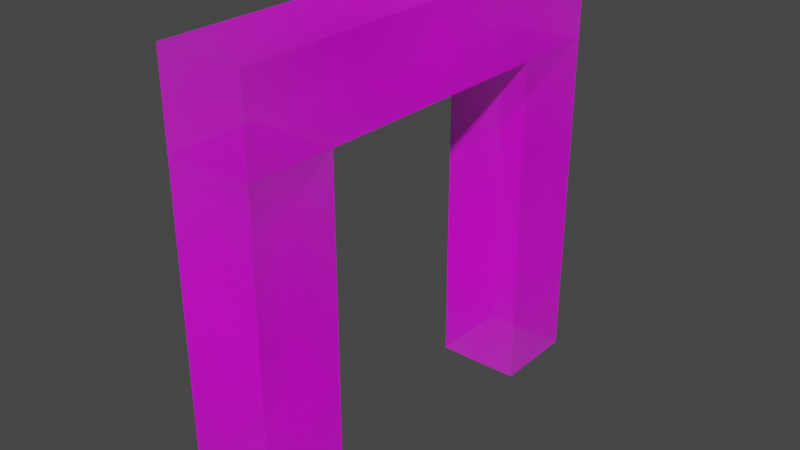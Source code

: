 # Source: hole.blend  (saved by Blender 3.4.6; exported with 4.5.12 LTS)
import bpy
from mathutils import Matrix  # noqa: F401  (used for matrix-valued properties, if any)

bpy.ops.wm.read_factory_settings(use_empty=True)
scene = bpy.context.scene
scene.name = 'Scene'

# ---- collections
col_collection = bpy.data.collections.new('Collection'); scene.collection.children.link(col_collection)

# ---- images (referenced by path relative to the original .blend; pixels are not part of the script)
import os
ASSET_DIR = os.environ.get("B2B_ASSET_DIR", "")  # directory of the original .blend (textures are referenced by path, not embedded)
HERE = os.path.dirname(os.path.abspath(__file__))  # packed textures are extracted next to this script under _unpacked/

def load_image(name, relpath, width, height, colorspace="sRGB"):
    """Load a texture the original file referenced (path relative to the .blend, or extracted next to this script)."""
    p = next((c for c in (os.path.join(HERE, relpath), os.path.join(ASSET_DIR, relpath)) if relpath and os.path.exists(c)), "")
    if p:
        img = bpy.data.images.load(p, check_existing=True)
        img.name = name
    else:  # same state as the original file: an image datablock whose file is absent (Cycles renders it pink)
        img = bpy.data.images.new(name, width, height)
        img.source = "FILE"
        img.filepath = "//" + (relpath or name)
    img.colorspace_settings.name = colorspace
    return img
img_pi2_png_006 = load_image('pi2.PNG.006', 'pi2.PNG', 1024, 1024, 'sRGB')
img_pi2_png = load_image('pi2.PNG', 'pi2.PNG', 1024, 1024, 'sRGB')
img_pi2_png_001 = load_image('pi2.PNG.001', 'pi2.PNG', 1024, 1024, 'sRGB')
img_pi2_png_002 = load_image('pi2.PNG.002', 'pi2.PNG', 1024, 1024, 'sRGB')
img_pi2_png_003 = load_image('pi2.PNG.003', 'pi2.PNG', 1024, 1024, 'sRGB')
img_pi2_png_004 = load_image('pi2.PNG.004', 'pi2.PNG', 1024, 1024, 'sRGB')
img_pi2_png_005 = load_image('pi2.PNG.005', 'pi2.PNG', 1024, 1024, 'sRGB')
img_pi2_png_007 = load_image('pi2.PNG.007', 'pi2.PNG', 1024, 1024, 'sRGB')
img_pi2_png_008 = load_image('pi2.PNG.008', 'pi2.PNG', 1024, 1024, 'sRGB')
img_pi2_png_009 = load_image('pi2.PNG.009', 'pi2.PNG', 1024, 1024, 'sRGB')
img_pi2_png_010 = load_image('pi2.PNG.010', 'pi2.PNG', 1024, 1024, 'sRGB')
img_pi2_png_011 = load_image('pi2.PNG.011', 'pi2.PNG', 1024, 1024, 'sRGB')

# ---- materials (node trees are filled in below, after node groups)
mat_pi2_006 = bpy.data.materials.new('pi2.006')
mat_pi2_006.surface_render_method = 'BLENDED'
mat_pi2_006.blend_method = 'BLEND'
mat_pi2 = bpy.data.materials.new('pi2')
mat_pi2.surface_render_method = 'BLENDED'
mat_pi2.blend_method = 'BLEND'
mat_pi2_001 = bpy.data.materials.new('pi2.001')
mat_pi2_001.surface_render_method = 'BLENDED'
mat_pi2_001.blend_method = 'BLEND'
mat_pi2_002 = bpy.data.materials.new('pi2.002')
mat_pi2_002.surface_render_method = 'BLENDED'
mat_pi2_002.blend_method = 'BLEND'
mat_pi2_003 = bpy.data.materials.new('pi2.003')
mat_pi2_003.surface_render_method = 'BLENDED'
mat_pi2_003.blend_method = 'BLEND'
mat_pi2_004 = bpy.data.materials.new('pi2.004')
mat_pi2_004.surface_render_method = 'BLENDED'
mat_pi2_004.blend_method = 'BLEND'
mat_pi2_005 = bpy.data.materials.new('pi2.005')
mat_pi2_005.surface_render_method = 'BLENDED'
mat_pi2_005.blend_method = 'BLEND'
mat_pi2_007 = bpy.data.materials.new('pi2.007')
mat_pi2_007.surface_render_method = 'BLENDED'
mat_pi2_007.blend_method = 'BLEND'
mat_pi2_008 = bpy.data.materials.new('pi2.008')
mat_pi2_008.surface_render_method = 'BLENDED'
mat_pi2_008.blend_method = 'BLEND'
mat_pi2_009 = bpy.data.materials.new('pi2.009')
mat_pi2_009.surface_render_method = 'BLENDED'
mat_pi2_009.blend_method = 'BLEND'
mat_pi2_010 = bpy.data.materials.new('pi2.010')
mat_pi2_010.surface_render_method = 'BLENDED'
mat_pi2_010.blend_method = 'BLEND'
mat_pi2_011 = bpy.data.materials.new('pi2.011')
mat_pi2_011.surface_render_method = 'BLENDED'
mat_pi2_011.blend_method = 'BLEND'

# ---- material node trees
mat_pi2_006.use_nodes = True; mat_pi2_006.node_tree.nodes.clear()
_N = mat_pi2_006.node_tree.nodes; _L = mat_pi2_006.node_tree.links
n0 = _N.new('ShaderNodeOutputMaterial'); n0.name = 'Material Output'; n0.location = (300, 300)
n1 = _N.new('ShaderNodeTexImage'); n1.name = 'Image Texture'; n1.location = (-200, 300)
n1.image = img_pi2_png_006
n1.extension = 'CLIP'
n2 = _N.new('ShaderNodeBsdfPrincipled'); n2.name = 'Principled BSDF'; n2.location = (0, 300)
n2.distribution = 'GGX'
n2.subsurface_method = 'RANDOM_WALK_SKIN'
n2.inputs[3].default_value = 1.45
n2.inputs[27].default_value = (0.0, 0.0, 0.0, 1.0)
n2.inputs[28].default_value = 1.0
_L.new(n1.outputs[0], n2.inputs[0])
_L.new(n1.outputs[1], n2.inputs[4])
_L.new(n2.outputs[0], n0.inputs[0])
n0.is_active_output = True
mat_pi2.use_nodes = True; mat_pi2.node_tree.nodes.clear()
_N = mat_pi2.node_tree.nodes; _L = mat_pi2.node_tree.links
n0 = _N.new('ShaderNodeOutputMaterial'); n0.name = 'Material Output'; n0.location = (300, 300)
n1 = _N.new('ShaderNodeTexImage'); n1.name = 'Image Texture'; n1.location = (-200, 300)
n1.image = img_pi2_png
n1.extension = 'CLIP'
n2 = _N.new('ShaderNodeBsdfPrincipled'); n2.name = 'Principled BSDF'; n2.location = (0, 300)
n2.distribution = 'GGX'
n2.subsurface_method = 'RANDOM_WALK_SKIN'
n2.inputs[3].default_value = 1.45
n2.inputs[27].default_value = (0.0, 0.0, 0.0, 1.0)
n2.inputs[28].default_value = 1.0
_L.new(n1.outputs[0], n2.inputs[0])
_L.new(n1.outputs[1], n2.inputs[4])
_L.new(n2.outputs[0], n0.inputs[0])
n0.is_active_output = True
mat_pi2_001.use_nodes = True; mat_pi2_001.node_tree.nodes.clear()
_N = mat_pi2_001.node_tree.nodes; _L = mat_pi2_001.node_tree.links
n0 = _N.new('ShaderNodeOutputMaterial'); n0.name = 'Material Output'; n0.location = (300, 300)
n1 = _N.new('ShaderNodeTexImage'); n1.name = 'Image Texture'; n1.location = (-200, 300)
n1.image = img_pi2_png_001
n1.extension = 'CLIP'
n2 = _N.new('ShaderNodeBsdfPrincipled'); n2.name = 'Principled BSDF'; n2.location = (0, 300)
n2.distribution = 'GGX'
n2.subsurface_method = 'RANDOM_WALK_SKIN'
n2.inputs[3].default_value = 1.45
n2.inputs[27].default_value = (0.0, 0.0, 0.0, 1.0)
n2.inputs[28].default_value = 1.0
_L.new(n1.outputs[0], n2.inputs[0])
_L.new(n1.outputs[1], n2.inputs[4])
_L.new(n2.outputs[0], n0.inputs[0])
n0.is_active_output = True
mat_pi2_002.use_nodes = True; mat_pi2_002.node_tree.nodes.clear()
_N = mat_pi2_002.node_tree.nodes; _L = mat_pi2_002.node_tree.links
n0 = _N.new('ShaderNodeOutputMaterial'); n0.name = 'Material Output'; n0.location = (300, 300)
n1 = _N.new('ShaderNodeTexImage'); n1.name = 'Image Texture'; n1.location = (-200, 300)
n1.image = img_pi2_png_002
n1.extension = 'CLIP'
n2 = _N.new('ShaderNodeBsdfPrincipled'); n2.name = 'Principled BSDF'; n2.location = (0, 300)
n2.distribution = 'GGX'
n2.subsurface_method = 'RANDOM_WALK_SKIN'
n2.inputs[3].default_value = 1.45
n2.inputs[27].default_value = (0.0, 0.0, 0.0, 1.0)
n2.inputs[28].default_value = 1.0
_L.new(n1.outputs[0], n2.inputs[0])
_L.new(n1.outputs[1], n2.inputs[4])
_L.new(n2.outputs[0], n0.inputs[0])
n0.is_active_output = True
mat_pi2_003.use_nodes = True; mat_pi2_003.node_tree.nodes.clear()
_N = mat_pi2_003.node_tree.nodes; _L = mat_pi2_003.node_tree.links
n0 = _N.new('ShaderNodeOutputMaterial'); n0.name = 'Material Output'; n0.location = (300, 300)
n1 = _N.new('ShaderNodeTexImage'); n1.name = 'Image Texture'; n1.location = (-200, 300)
n1.image = img_pi2_png_003
n1.extension = 'CLIP'
n2 = _N.new('ShaderNodeBsdfPrincipled'); n2.name = 'Principled BSDF'; n2.location = (0, 300)
n2.distribution = 'GGX'
n2.subsurface_method = 'RANDOM_WALK_SKIN'
n2.inputs[3].default_value = 1.45
n2.inputs[27].default_value = (0.0, 0.0, 0.0, 1.0)
n2.inputs[28].default_value = 1.0
_L.new(n1.outputs[0], n2.inputs[0])
_L.new(n1.outputs[1], n2.inputs[4])
_L.new(n2.outputs[0], n0.inputs[0])
n0.is_active_output = True
mat_pi2_004.use_nodes = True; mat_pi2_004.node_tree.nodes.clear()
_N = mat_pi2_004.node_tree.nodes; _L = mat_pi2_004.node_tree.links
n0 = _N.new('ShaderNodeOutputMaterial'); n0.name = 'Material Output'; n0.location = (300, 300)
n1 = _N.new('ShaderNodeTexImage'); n1.name = 'Image Texture'; n1.location = (-200, 300)
n1.image = img_pi2_png_004
n1.extension = 'CLIP'
n2 = _N.new('ShaderNodeBsdfPrincipled'); n2.name = 'Principled BSDF'; n2.location = (0, 300)
n2.distribution = 'GGX'
n2.subsurface_method = 'RANDOM_WALK_SKIN'
n2.inputs[3].default_value = 1.45
n2.inputs[27].default_value = (0.0, 0.0, 0.0, 1.0)
n2.inputs[28].default_value = 1.0
_L.new(n1.outputs[0], n2.inputs[0])
_L.new(n1.outputs[1], n2.inputs[4])
_L.new(n2.outputs[0], n0.inputs[0])
n0.is_active_output = True
mat_pi2_005.use_nodes = True; mat_pi2_005.node_tree.nodes.clear()
_N = mat_pi2_005.node_tree.nodes; _L = mat_pi2_005.node_tree.links
n0 = _N.new('ShaderNodeOutputMaterial'); n0.name = 'Material Output'; n0.location = (300, 300)
n1 = _N.new('ShaderNodeTexImage'); n1.name = 'Image Texture'; n1.location = (-200, 300)
n1.image = img_pi2_png_005
n1.extension = 'CLIP'
n2 = _N.new('ShaderNodeBsdfPrincipled'); n2.name = 'Principled BSDF'; n2.location = (0, 300)
n2.distribution = 'GGX'
n2.subsurface_method = 'RANDOM_WALK_SKIN'
n2.inputs[3].default_value = 1.45
n2.inputs[27].default_value = (0.0, 0.0, 0.0, 1.0)
n2.inputs[28].default_value = 1.0
_L.new(n1.outputs[0], n2.inputs[0])
_L.new(n1.outputs[1], n2.inputs[4])
_L.new(n2.outputs[0], n0.inputs[0])
n0.is_active_output = True
mat_pi2_007.use_nodes = True; mat_pi2_007.node_tree.nodes.clear()
_N = mat_pi2_007.node_tree.nodes; _L = mat_pi2_007.node_tree.links
n0 = _N.new('ShaderNodeOutputMaterial'); n0.name = 'Material Output'; n0.location = (300, 300)
n1 = _N.new('ShaderNodeTexImage'); n1.name = 'Image Texture'; n1.location = (-200, 300)
n1.image = img_pi2_png_007
n1.extension = 'CLIP'
n2 = _N.new('ShaderNodeBsdfPrincipled'); n2.name = 'Principled BSDF'; n2.location = (0, 300)
n2.distribution = 'GGX'
n2.subsurface_method = 'RANDOM_WALK_SKIN'
n2.inputs[3].default_value = 1.45
n2.inputs[27].default_value = (0.0, 0.0, 0.0, 1.0)
n2.inputs[28].default_value = 1.0
_L.new(n1.outputs[0], n2.inputs[0])
_L.new(n1.outputs[1], n2.inputs[4])
_L.new(n2.outputs[0], n0.inputs[0])
n0.is_active_output = True
mat_pi2_008.use_nodes = True; mat_pi2_008.node_tree.nodes.clear()
_N = mat_pi2_008.node_tree.nodes; _L = mat_pi2_008.node_tree.links
n0 = _N.new('ShaderNodeOutputMaterial'); n0.name = 'Material Output'; n0.location = (300, 300)
n1 = _N.new('ShaderNodeTexImage'); n1.name = 'Image Texture'; n1.location = (-200, 300)
n1.image = img_pi2_png_008
n1.extension = 'CLIP'
n2 = _N.new('ShaderNodeBsdfPrincipled'); n2.name = 'Principled BSDF'; n2.location = (0, 300)
n2.distribution = 'GGX'
n2.subsurface_method = 'RANDOM_WALK_SKIN'
n2.inputs[3].default_value = 1.45
n2.inputs[27].default_value = (0.0, 0.0, 0.0, 1.0)
n2.inputs[28].default_value = 1.0
_L.new(n1.outputs[0], n2.inputs[0])
_L.new(n1.outputs[1], n2.inputs[4])
_L.new(n2.outputs[0], n0.inputs[0])
n0.is_active_output = True
mat_pi2_009.use_nodes = True; mat_pi2_009.node_tree.nodes.clear()
_N = mat_pi2_009.node_tree.nodes; _L = mat_pi2_009.node_tree.links
n0 = _N.new('ShaderNodeOutputMaterial'); n0.name = 'Material Output'; n0.location = (300, 300)
n1 = _N.new('ShaderNodeTexImage'); n1.name = 'Image Texture'; n1.location = (-200, 300)
n1.image = img_pi2_png_009
n1.extension = 'CLIP'
n2 = _N.new('ShaderNodeBsdfPrincipled'); n2.name = 'Principled BSDF'; n2.location = (0, 300)
n2.distribution = 'GGX'
n2.subsurface_method = 'RANDOM_WALK_SKIN'
n2.inputs[3].default_value = 1.45
n2.inputs[27].default_value = (0.0, 0.0, 0.0, 1.0)
n2.inputs[28].default_value = 1.0
_L.new(n1.outputs[0], n2.inputs[0])
_L.new(n1.outputs[1], n2.inputs[4])
_L.new(n2.outputs[0], n0.inputs[0])
n0.is_active_output = True
mat_pi2_010.use_nodes = True; mat_pi2_010.node_tree.nodes.clear()
_N = mat_pi2_010.node_tree.nodes; _L = mat_pi2_010.node_tree.links
n0 = _N.new('ShaderNodeOutputMaterial'); n0.name = 'Material Output'; n0.location = (300, 300)
n1 = _N.new('ShaderNodeTexImage'); n1.name = 'Image Texture'; n1.location = (-200, 300)
n1.image = img_pi2_png_010
n1.extension = 'CLIP'
n2 = _N.new('ShaderNodeBsdfPrincipled'); n2.name = 'Principled BSDF'; n2.location = (0, 300)
n2.distribution = 'GGX'
n2.subsurface_method = 'RANDOM_WALK_SKIN'
n2.inputs[3].default_value = 1.45
n2.inputs[27].default_value = (0.0, 0.0, 0.0, 1.0)
n2.inputs[28].default_value = 1.0
_L.new(n1.outputs[0], n2.inputs[0])
_L.new(n1.outputs[1], n2.inputs[4])
_L.new(n2.outputs[0], n0.inputs[0])
n0.is_active_output = True
mat_pi2_011.use_nodes = True; mat_pi2_011.node_tree.nodes.clear()
_N = mat_pi2_011.node_tree.nodes; _L = mat_pi2_011.node_tree.links
n0 = _N.new('ShaderNodeOutputMaterial'); n0.name = 'Material Output'; n0.location = (300, 300)
n1 = _N.new('ShaderNodeTexImage'); n1.name = 'Image Texture'; n1.location = (-200, 300)
n1.image = img_pi2_png_011
n1.extension = 'CLIP'
n2 = _N.new('ShaderNodeBsdfPrincipled'); n2.name = 'Principled BSDF'; n2.location = (0, 300)
n2.distribution = 'GGX'
n2.subsurface_method = 'RANDOM_WALK_SKIN'
n2.inputs[3].default_value = 1.45
n2.inputs[27].default_value = (0.0, 0.0, 0.0, 1.0)
n2.inputs[28].default_value = 1.0
_L.new(n1.outputs[0], n2.inputs[0])
_L.new(n1.outputs[1], n2.inputs[4])
_L.new(n2.outputs[0], n0.inputs[0])
n0.is_active_output = True

# ---- world
world_world = bpy.data.worlds.new('World'); scene.world = world_world
world_world.use_nodes = True; world_world.node_tree.nodes.clear()
_N = world_world.node_tree.nodes; _L = world_world.node_tree.links
n0 = _N.new('ShaderNodeOutputWorld'); n0.name = 'World Output'; n0.location = (300, 300)
n1 = _N.new('ShaderNodeBackground'); n1.name = 'Background'; n1.location = (10, 300)
n1.inputs[0].default_value = (0.05088, 0.05088, 0.05088, 1.0)
_L.new(n1.outputs[0], n0.inputs[0])
n0.is_active_output = True
world_world.color = (0.05088, 0.05088, 0.05088)
world_world.use_sun_shadow = False
world_world.sun_shadow_jitter_overblur = 0.0

# ---- meshes
me_pi2_006 = bpy.data.meshes.new('pi2.006')
me_pi2_006.from_pydata([(-0.09961, -0.3016, -0.3014), (0.09961, -0.3016, -0.3014), (-0.09961, 0.4958, -0.3014), (0.09961, 0.4958, -0.3014), (-0.1, -0.3016, 0.4986), (-0.1, -0.3016, 0.2993), (-0.1, 0.4958, 0.4986), (-0.1, 0.4958, 0.2993), (-0.09961, -0.3035, 0.4989), (0.09961, -0.3035, 0.4989), (-0.09961, 0.6965, 0.4989), (0.09961, 0.6965, 0.4989), (-0.09961, -0.3016, 0.2989), (0.09961, -0.3016, 0.2989), (-0.09961, 0.4958, 0.2989), (0.09961, 0.4958, 0.2989), (0.1, -0.3016, 0.4986), (0.1, -0.3016, 0.2993), (0.1, 0.4958, 0.4986), (0.1, 0.4958, 0.2993), (0.1, -0.3016, -0.3018), (0.1, -0.3016, -0.501), (0.1, 0.4958, -0.3018), (0.1, 0.4958, -0.501), (-0.09961, -0.3035, -0.5014), (0.09961, -0.3035, -0.5014), (-0.09961, 0.6965, -0.5014), (0.09961, 0.6965, -0.5014), (-0.1, -0.3016, -0.3018), (-0.1, -0.3016, -0.501), (-0.1, 0.4958, -0.3018), (-0.1, 0.4958, -0.501), (-0.1, 0.4967, -0.5019), (-0.1, 0.6959, -0.5019), (-0.1, 0.4967, 0.4981), (-0.1, 0.6959, 0.4981), (-0.09961, 0.4963, -0.5019), (0.09961, 0.4963, -0.5019), (-0.09961, 0.4963, 0.4981), (0.09961, 0.4963, 0.4981), (-0.09961, 0.6963, -0.5019), (0.09961, 0.6963, -0.5019), (-0.09961, 0.6963, 0.4981), (0.09961, 0.6963, 0.4981), (0.1, 0.4967, -0.5019), (0.1, 0.6959, -0.5019), (0.1, 0.4967, 0.4981), (0.1, 0.6959, 0.4981)], [], [(0, 1, 3, 2), (4, 5, 7, 6), (8, 9, 11, 10), (12, 13, 15, 14), (16, 17, 19, 18), (20, 21, 23, 22), (24, 25, 27, 26), (28, 29, 31, 30), (32, 33, 35, 34), (36, 37, 39, 38), (40, 41, 43, 42), (44, 45, 47, 46)])
me_pi2_006.polygons.foreach_set('material_index', [0, 1, 2, 3, 4, 5, 6, 7, 8, 9, 10, 11])
_uv = me_pi2_006.uv_layers.new(name='UVMap')
_uv.uv.foreach_set('vector', [0.4004, 0.1984, 0.5996, 0.1984, 0.5996, 0.9958, 0.4004, 0.9958, 0.4004, 0.1984, 0.5996, 0.1984, 0.5996, 0.9958, 0.4004, 0.9958, 0.4004, 0.0, 0.5996, 0.0, 0.5996, 1.0, 0.4004, 1.0, 0.4004, 0.1984, 0.5996, 0.1984, 0.5996, 0.9958, 0.4004, 0.9958, 0.4004, 0.1984, 0.5996, 0.1984, 0.5996, 0.9958, 0.4004, 0.9958, 0.4004, 0.1984, 0.5996, 0.1984, 0.5996, 0.9958, 0.4004, 0.9958, 0.4004, 0.0, 0.5996, 0.0, 0.5996, 1.0, 0.4004, 1.0, 0.4004, 0.1984, 0.5996, 0.1984, 0.5996, 0.9958, 0.4004, 0.9958, 0.4004, 0.0, 0.5996, 0.0, 0.5996, 1.0, 0.4004, 1.0, 0.4004, 0.0, 0.5996, 0.0, 0.5996, 1.0, 0.4004, 1.0, 0.4004, 0.0, 0.5996, 0.0, 0.5996, 1.0, 0.4004, 1.0, 0.4004, 0.0, 0.5996, 0.0, 0.5996, 1.0, 0.4004, 1.0])
me_pi2_006.materials.append(mat_pi2_006)
me_pi2_006.materials.append(mat_pi2)
me_pi2_006.materials.append(mat_pi2_001)
me_pi2_006.materials.append(mat_pi2_002)
me_pi2_006.materials.append(mat_pi2_003)
me_pi2_006.materials.append(mat_pi2_004)
me_pi2_006.materials.append(mat_pi2_005)
me_pi2_006.materials.append(mat_pi2_007)
me_pi2_006.materials.append(mat_pi2_008)
me_pi2_006.materials.append(mat_pi2_009)
me_pi2_006.materials.append(mat_pi2_010)
me_pi2_006.materials.append(mat_pi2_011)
me_pi2_006.update()

# ---- objects
ob_pi2_006 = bpy.data.objects.new('pi2.006', me_pi2_006)

# ---- transforms, parenting, visibility, modifiers, constraints
ob_pi2_006.location = (0.0, 0.0, 0.0)
ob_pi2_006.rotation_euler = (1.571, -0.0, 0.0)

# ---- collection membership
col_collection.objects.link(ob_pi2_006)

# ---- scene / render settings (as saved in the file)
scene.frame_start = 1; scene.frame_end = 250; scene.frame_set(1)
scene.render.engine = 'BLENDER_EEVEE_NEXT'
scene.cycles.sampling_pattern = 'TABULATED_SOBOL'
scene.cycles.use_light_tree = False
scene.view_settings.view_transform = 'Filmic'
bpy.context.view_layer.update()

# ---- added for rendering (the .blend has no active camera and no usable light): camera, sun
cam_auto = bpy.data.cameras.new('AutoCamera')
cam_auto.lens = 50.0
cam_auto.sensor_width = 36.0
cam_auto.clip_end = 1000.0
ob_auto_camera = bpy.data.objects.new('AutoCamera', cam_auto)
scene.collection.objects.link(ob_auto_camera)
ob_auto_camera.location = (1.322, -1.58494, 1.25414)
ob_auto_camera.rotation_euler = (1.09748, -7.21219e-08, 0.694738)
scene.camera = ob_auto_camera
light_auto_sun = bpy.data.lights.new('AutoSun', 'SUN')
light_auto_sun.energy = 3.0
light_auto_sun.angle = 0.0523599
ob_auto_sun = bpy.data.objects.new('AutoSun', light_auto_sun)
scene.collection.objects.link(ob_auto_sun)
ob_auto_sun.rotation_euler = (0.872665, 0.174533, 0.523599)
bpy.context.view_layer.update()
